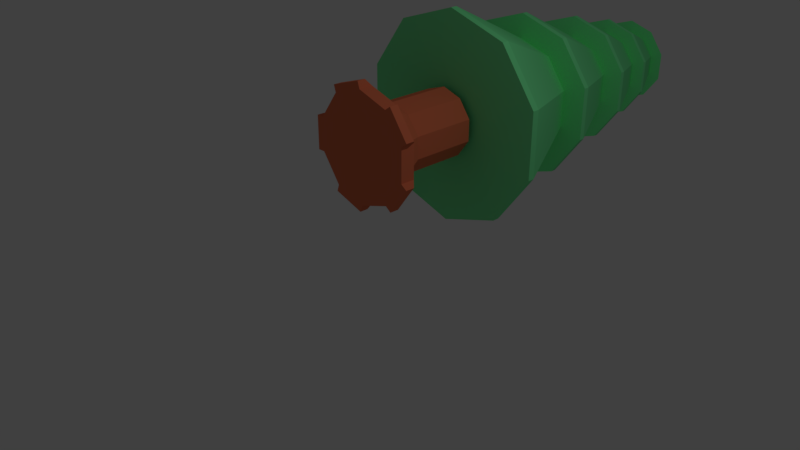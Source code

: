 # Source: pineTree.blend  (saved by Blender 2.78.0; exported with 4.5.12 LTS)
import bpy
from mathutils import Matrix  # noqa: F401  (used for matrix-valued properties, if any)

bpy.ops.wm.read_factory_settings(use_empty=True)
scene = bpy.context.scene
scene.name = 'Scene'

# ---- collections
col_collection_1 = bpy.data.collections.new('Collection 1'); scene.collection.children.link(col_collection_1)

# ---- materials (node trees are filled in below, after node groups)
mat_pinetreeleafcolor = bpy.data.materials.new('PineTreeLeafCOlor')
mat_pinetreeleafcolor.alpha_threshold = 0.0
mat_pinetreeleafcolor.use_transparent_shadow = False
mat_pinetreeleafcolor.diffuse_color = (0.2, 0.9, 0.35, 1.0)
mat_pinetreeleafcolor.roughness = 0.5
mat_pinetreebasecolor = bpy.data.materials.new('PineTreeBaseColor')
mat_pinetreebasecolor.alpha_threshold = 0.0
mat_pinetreebasecolor.use_transparent_shadow = False
mat_pinetreebasecolor.diffuse_color = (0.8, 0.1889, 0.09001, 1.0)
mat_pinetreebasecolor.roughness = 0.5

# ---- material node trees

# ---- world
world_world = bpy.data.worlds.new('World'); scene.world = world_world
world_world.color = (0.05088, 0.05088, 0.05088)
world_world.use_sun_shadow = False
world_world.sun_shadow_jitter_overblur = 0.0
world_world.cycles.sampling_method = 'MANUAL'

# ---- cameras
cam_camera = bpy.data.cameras.new('Camera')
cam_camera.clip_end = 100.0
cam_camera.lens = 35.0
cam_camera.sensor_width = 32.0
cam_camera.sensor_height = 18.0
cam_camera.ortho_scale = 7.314
cam_camera.dof.focus_distance = 0.0
cam_camera.dof.aperture_fstop = 128.0

# ---- lights
light_lamp = bpy.data.lights.new('Lamp', 'POINT')
light_lamp.transmission_factor = 0.0
light_lamp.cutoff_distance = 30.0
light_lamp.energy = 100.0
light_lamp.shadow_buffer_clip_start = 1.001
light_lamp.shadow_soft_size = 0.1
light_lamp.shadow_maximum_resolution = 0.006
light_lamp.use_absolute_resolution = True

# ---- meshes
me_cylinder_001 = bpy.data.meshes.new('Cylinder.001')
me_cylinder_001.from_pydata([(3.725e-09, -0.1054, 0.7167), (3.725e-09, 0.09463, 0.7167), (0.4408, -0.1054, 0.86), (0.4408, 0.09463, 0.86), (0.7133, -0.1054, 1.235), (0.7133, 0.09463, 1.235), (0.7133, -0.1054, 1.699), (0.7133, 0.09463, 1.699), (0.4408, -0.1054, 2.074), (0.4408, 0.09463, 2.074), (-6.333e-08, -0.1054, 2.217), (-6.333e-08, 0.09463, 2.217), (-0.4408, -0.1054, 2.074), (-0.4408, 0.09463, 2.074), (-0.7133, -0.1054, 1.699), (-0.7133, 0.09463, 1.699), (-0.7133, -0.1054, 1.235), (-0.7133, 0.09463, 1.235), (-0.4408, -0.1054, 0.86), (-0.4408, 0.09463, 0.86), (0.3533, 0.173, 0.9805), (7.451e-09, 0.173, 0.8657), (0.5716, 0.173, 1.281), (0.5716, 0.173, 1.652), (0.3533, 0.173, 1.953), (-4.47e-08, 0.173, 2.068), (-0.3533, 0.173, 1.953), (-0.5716, 0.173, 1.652), (-0.5716, 0.173, 1.281), (-0.3533, 0.173, 0.9805), (0.2793, 0.4195, 1.082), (7.451e-09, 0.4195, 0.9915), (0.452, 0.4195, 1.32), (0.452, 0.4195, 1.614), (0.2793, 0.4195, 1.851), (-3.353e-08, 0.4195, 1.942), (-0.2793, 0.4195, 1.851), (-0.452, 0.4195, 1.614), (-0.452, 0.4195, 1.32), (-0.2793, 0.4195, 1.082), (3.725e-09, -0.1054, 0.7167), (0.4408, -0.1054, 0.86), (0.4408, 0.09463, 0.86), (3.725e-09, 0.09463, 0.7167), (0.7133, -0.1054, 1.235), (0.7133, 0.09463, 1.235), (0.7133, -0.1054, 1.699), (0.7133, 0.09463, 1.699), (0.4408, -0.1054, 2.074), (0.4408, 0.09463, 2.074), (-6.333e-08, -0.1054, 2.217), (-6.333e-08, 0.09463, 2.217), (-0.4408, -0.1054, 2.074), (-0.4408, 0.09463, 2.074), (-0.7133, -0.1054, 1.699), (-0.7133, 0.09463, 1.699), (-0.7133, -0.1054, 1.235), (-0.7133, 0.09463, 1.235), (-0.4408, -0.1054, 0.86), (-0.4408, 0.09463, 0.86), (0.7133, 0.09463, 1.699), (0.7133, -0.1054, 1.699), (0.4408, -0.1054, 2.074), (0.4408, 0.09463, 2.074), (3.725e-09, -0.1054, 0.7167), (0.4408, -0.1054, 0.86), (0.4408, 0.09463, 0.86), (3.725e-09, 0.09463, 0.7167), (0.7133, -0.1054, 1.235), (0.7133, 0.09463, 1.235), (0.7133, -0.1054, 1.699), (0.7133, 0.09463, 1.699), (0.7133, 0.09463, 1.699), (0.7133, -0.1054, 1.699), (0.4408, -0.1054, 2.074), (0.4408, 0.09463, 2.074), (0.7942, 0.01486, 1.757), (0.7942, -0.1054, 1.757), (0.5217, -0.1054, 2.132), (0.5217, 0.01486, 2.132), (0.5217, 0.01913, 0.8012), (0.5217, -0.1054, 0.8012), (0.7942, -0.1054, 1.176), (0.7942, 0.01913, 1.176), (-0.0309, -0.1054, 0.6216), (-0.0309, 0.01308, 0.6216), (-0.4717, 0.01308, 0.7649), (-0.4717, -0.1054, 0.7649), (-0.8133, -0.007944, 1.699), (-0.8133, -0.1054, 1.699), (-0.8133, -0.1054, 1.235), (-0.8133, -0.007944, 1.235), (-0.0309, 0.007742, 2.312), (-0.0309, -0.1054, 2.312), (-0.4717, -0.1054, 2.169), (-0.4717, 0.007742, 2.169), (0.2793, 1.32, 1.082), (5.96e-08, 1.32, 0.9915), (0.452, 1.32, 1.32), (0.452, 1.32, 1.614), (0.2793, 1.32, 1.851), (1.863e-08, 1.32, 1.942), (-0.2793, 1.32, 1.851), (-0.452, 1.32, 1.614), (-0.452, 1.32, 1.32), (-0.2793, 1.32, 1.082), (-0.8435, 1.496, 0.3111), (-0.8435, 1.4, 0.3111), (-1.371, 1.496, 1.038), (-1.371, 1.4, 1.038), (-1.371, 1.496, 1.936), (-1.371, 1.4, 1.936), (-0.8435, 1.496, 2.663), (-0.8435, 1.4, 2.663), (0.01069, 1.496, 2.94), (0.01069, 1.4, 2.94), (0.8649, 1.496, 2.663), (0.8649, 1.4, 2.663), (1.393, 1.496, 1.936), (1.393, 1.4, 1.936), (1.393, 1.496, 1.038), (1.393, 1.4, 1.038), (0.8649, 1.496, 0.3111), (0.8649, 1.4, 0.3111), (0.01069, 1.496, 0.0336), (0.01069, 1.4, 0.0336), (0.01069, 1.496, 0.0336), (-0.8435, 1.496, 0.3111), (-1.371, 1.496, 1.038), (-1.371, 1.496, 1.936), (-0.8435, 1.496, 2.663), (0.01069, 1.496, 2.94), (0.8649, 1.496, 2.663), (1.393, 1.496, 1.936), (1.393, 1.496, 1.038), (0.8649, 1.496, 0.3111), (0.01069, 1.496, 0.0336), (-0.8435, 1.496, 0.3111), (-1.371, 1.496, 1.038), (-1.371, 1.496, 1.936), (-0.8435, 1.496, 2.663), (0.01069, 1.496, 2.94), (0.8649, 1.496, 2.663), (1.393, 1.496, 1.936), (1.393, 1.496, 1.038), (0.8649, 1.496, 0.3111), (0.01069, 2.996, 0.7602), (-0.4164, 2.996, 0.899), (-0.6804, 2.996, 1.262), (-0.6804, 2.996, 1.711), (-0.4164, 2.996, 2.075), (0.01069, 2.996, 2.213), (0.4378, 2.996, 2.075), (0.7018, 2.996, 1.711), (0.7018, 2.996, 1.262), (0.4378, 2.996, 0.899), (-0.6727, 2.888, 0.5463), (-0.6727, 2.811, 0.5463), (-1.095, 2.888, 1.128), (-1.095, 2.811, 1.128), (-1.095, 2.888, 1.846), (-1.095, 2.811, 1.846), (-0.6727, 2.888, 2.427), (-0.6727, 2.811, 2.427), (0.01069, 2.888, 2.649), (0.01069, 2.811, 2.649), (0.6941, 2.888, 2.427), (0.6941, 2.811, 2.427), (1.116, 2.888, 1.846), (1.116, 2.811, 1.846), (1.116, 2.888, 1.128), (1.116, 2.811, 1.128), (0.6941, 2.888, 0.5463), (0.6941, 2.811, 0.5463), (0.01069, 2.888, 0.3242), (0.01069, 2.811, 0.3242), (0.01069, 2.888, 0.3242), (-0.6727, 2.888, 0.5463), (-1.095, 2.888, 1.128), (-1.095, 2.888, 1.846), (-0.6727, 2.888, 2.427), (0.01069, 2.888, 2.649), (0.6941, 2.888, 2.427), (1.116, 2.888, 1.846), (1.116, 2.888, 1.128), (0.6941, 2.888, 0.5463), (0.01069, 2.888, 0.3242), (-0.6727, 2.888, 0.5463), (-1.095, 2.888, 1.128), (-1.095, 2.888, 1.846), (-0.6727, 2.888, 2.427), (0.01069, 2.888, 2.649), (0.6941, 2.888, 2.427), (1.116, 2.888, 1.846), (1.116, 2.888, 1.128), (0.6941, 2.888, 0.5463), (0.01069, 4.088, 0.9056), (-0.331, 4.088, 1.017), (-0.5422, 4.088, 1.307), (-0.5422, 4.088, 1.666), (-0.331, 4.088, 1.957), (0.01069, 4.088, 2.068), (0.3524, 4.088, 1.957), (0.5635, 4.088, 1.666), (0.5635, 4.088, 1.307), (0.3524, 4.088, 1.017), (-0.536, 4.051, 0.7344), (-0.536, 3.99, 0.7344), (-0.8739, 4.051, 1.199), (-0.8739, 3.99, 1.199), (-0.8739, 4.051, 1.774), (-0.8739, 3.99, 1.774), (-0.536, 4.051, 2.239), (-0.536, 3.99, 2.239), (0.01069, 4.051, 2.417), (0.01069, 3.99, 2.417), (0.5574, 4.051, 2.239), (0.5574, 3.99, 2.239), (0.8953, 4.051, 1.774), (0.8953, 3.99, 1.774), (0.8953, 4.051, 1.199), (0.8953, 3.99, 1.199), (0.5574, 4.051, 0.7344), (0.5574, 3.99, 0.7344), (0.01069, 4.051, 0.5568), (0.01069, 3.99, 0.5568), (0.01069, 4.051, 0.5568), (-0.536, 4.051, 0.7344), (-0.8739, 4.051, 1.199), (-0.8739, 4.051, 1.774), (-0.536, 4.051, 2.239), (0.01069, 4.051, 2.417), (0.5574, 4.051, 2.239), (0.8953, 4.051, 1.774), (0.8953, 4.051, 1.199), (0.5574, 4.051, 0.7344), (0.01069, 4.051, 0.5568), (-0.536, 4.051, 0.7344), (-0.8739, 4.051, 1.199), (-0.8739, 4.051, 1.774), (-0.536, 4.051, 2.239), (0.01069, 4.051, 2.417), (0.5574, 4.051, 2.239), (0.8953, 4.051, 1.774), (0.8953, 4.051, 1.199), (0.5574, 4.051, 0.7344), (0.01069, 5.011, 1.022), (-0.2627, 5.011, 1.111), (-0.4316, 5.011, 1.343), (-0.4316, 5.011, 1.631), (-0.2627, 5.011, 1.863), (0.01069, 5.011, 1.952), (0.284, 5.011, 1.863), (0.453, 5.011, 1.631), (0.453, 5.011, 1.343), (0.284, 5.011, 1.111), (-0.4267, 4.894, 0.8849), (-0.4267, 4.844, 0.8849), (-0.697, 4.894, 1.257), (-0.697, 4.844, 1.257), (-0.697, 4.894, 1.717), (-0.697, 4.844, 1.717), (-0.4267, 4.894, 2.089), (-0.4267, 4.844, 2.089), (0.01069, 4.894, 2.231), (0.01069, 4.844, 2.231), (0.448, 4.894, 2.089), (0.448, 4.844, 2.089), (0.7183, 4.894, 1.717), (0.7183, 4.844, 1.717), (0.7183, 4.894, 1.257), (0.7183, 4.844, 1.257), (0.448, 4.894, 0.8849), (0.448, 4.844, 0.8849), (0.01069, 4.894, 0.7428), (0.01069, 4.844, 0.7428), (0.01069, 4.894, 0.7428), (-0.4267, 4.894, 0.8849), (-0.697, 4.894, 1.257), (-0.697, 4.894, 1.717), (-0.4267, 4.894, 2.089), (0.01069, 4.894, 2.231), (0.448, 4.894, 2.089), (0.7183, 4.894, 1.717), (0.7183, 4.894, 1.257), (0.448, 4.894, 0.8849), (0.01069, 4.894, 0.7428), (-0.4267, 4.894, 0.8849), (-0.697, 4.894, 1.257), (-0.697, 4.894, 1.717), (-0.4267, 4.894, 2.089), (0.01069, 4.894, 2.231), (0.448, 4.894, 2.089), (0.7183, 4.894, 1.717), (0.7183, 4.894, 1.257), (0.448, 4.894, 0.8849), (0.01069, 5.662, 1.115), (-0.208, 5.662, 1.186), (-0.3431, 5.662, 1.372), (-0.3431, 5.662, 1.602), (-0.208, 5.662, 1.788), (0.01069, 5.662, 1.859), (0.2294, 5.662, 1.788), (0.3645, 5.662, 1.602), (0.3645, 5.662, 1.372), (0.2294, 5.662, 1.186), (0.01069, 5.526, 0.869), (-0.3525, 5.526, 0.987), (-0.5769, 5.526, 1.296), (-0.5769, 5.526, 1.678), (-0.3525, 5.526, 1.987), (0.01069, 5.526, 2.105), (0.3738, 5.526, 1.987), (0.5983, 5.526, 1.678), (0.5983, 5.526, 1.296), (0.3738, 5.526, 0.987), (0.01069, 6.298, 1.394), (-0.04397, 6.298, 1.412), (-0.07776, 6.298, 1.458), (-0.07776, 6.298, 1.516), (-0.04397, 6.298, 1.562), (0.01069, 6.298, 1.58), (0.06536, 6.298, 1.562), (0.09915, 6.298, 1.516), (0.09915, 6.298, 1.458), (0.06536, 6.298, 1.412)], [], [(12, 10, 50, 52), (8, 6, 46, 48), (7, 9, 49, 47), (3, 5, 45, 42), (0, 18, 58, 40), (16, 14, 54, 56), (2, 0, 40, 41), (15, 17, 57, 55), (9, 7, 23, 24), (11, 13, 53, 51), (19, 1, 43, 59), (0, 2, 4, 6, 8, 10, 12, 14, 16, 18), (24, 23, 33, 34), (19, 17, 28, 29), (11, 9, 24, 25), (1, 19, 29, 21), (13, 11, 25, 26), (5, 3, 20, 22), (15, 13, 26, 27), (7, 5, 22, 23), (3, 1, 21, 20), (17, 15, 27, 28), (30, 31, 97, 96), (29, 28, 38, 39), (22, 20, 30, 32), (27, 26, 36, 37), (25, 24, 34, 35), (21, 29, 39, 31), (23, 22, 32, 33), (28, 27, 37, 38), (20, 21, 31, 30), (26, 25, 35, 36), (62, 61, 73, 74), (40, 43, 67, 64), (47, 46, 70, 71), (48, 46, 61, 62), (48, 49, 51, 50), (53, 52, 94, 95), (52, 53, 55, 54), (56, 54, 89, 90), (56, 57, 59, 58), (43, 40, 84, 85), (4, 2, 41, 44), (17, 19, 59, 57), (9, 11, 51, 49), (13, 15, 55, 53), (18, 16, 56, 58), (5, 7, 47, 45), (10, 8, 48, 50), (14, 12, 52, 54), (1, 3, 42, 43), (6, 4, 44, 46), (63, 62, 74, 75), (47, 49, 63, 60), (49, 48, 62, 63), (46, 47, 60, 61), (64, 67, 66, 65), (69, 68, 82, 83), (68, 69, 71, 70), (73, 72, 76, 77), (46, 44, 68, 70), (41, 40, 64, 65), (42, 45, 69, 66), (60, 63, 75, 72), (45, 47, 71, 69), (43, 42, 66, 67), (61, 60, 72, 73), (44, 41, 65, 68), (77, 76, 79, 78), (74, 73, 77, 78), (72, 75, 79, 76), (75, 74, 78, 79), (81, 80, 83, 82), (65, 66, 80, 81), (68, 65, 81, 82), (66, 69, 83, 80), (87, 86, 85, 84), (58, 59, 86, 87), (40, 58, 87, 84), (59, 43, 85, 86), (89, 88, 91, 90), (55, 57, 91, 88), (57, 56, 90, 91), (54, 55, 88, 89), (93, 92, 95, 94), (50, 51, 92, 93), (52, 50, 93, 94), (51, 53, 95, 92), (96, 97, 105, 104, 103, 102, 101, 100, 99, 98), (36, 35, 101, 102), (34, 33, 99, 100), (39, 38, 104, 105), (32, 30, 96, 98), (37, 36, 102, 103), (35, 34, 100, 101), (31, 39, 105, 97), (33, 32, 98, 99), (38, 37, 103, 104), (122, 124, 126, 135), (107, 106, 124, 125), (109, 108, 106, 107), (107, 125, 123, 121, 119, 117, 115, 113, 111, 109), (111, 110, 108, 109), (113, 112, 110, 111), (115, 114, 112, 113), (117, 116, 114, 115), (119, 118, 116, 117), (121, 120, 118, 119), (123, 122, 120, 121), (125, 124, 122, 123), (126, 127, 137, 136), (118, 120, 134, 133), (110, 112, 130, 129), (120, 122, 135, 134), (112, 114, 131, 130), (124, 106, 127, 126), (114, 116, 132, 131), (106, 108, 128, 127), (116, 118, 133, 132), (108, 110, 129, 128), (138, 139, 149, 148), (131, 132, 142, 141), (129, 130, 140, 139), (134, 135, 145, 144), (127, 128, 138, 137), (132, 133, 143, 142), (130, 131, 141, 140), (135, 126, 136, 145), (128, 129, 139, 138), (133, 134, 144, 143), (146, 147, 148, 149, 150, 151, 152, 153, 154, 155), (143, 144, 154, 153), (136, 137, 147, 146), (141, 142, 152, 151), (139, 140, 150, 149), (144, 145, 155, 154), (137, 138, 148, 147), (142, 143, 153, 152), (140, 141, 151, 150), (145, 136, 146, 155), (172, 174, 176, 185), (157, 156, 174, 175), (159, 158, 156, 157), (157, 175, 173, 171, 169, 167, 165, 163, 161, 159), (161, 160, 158, 159), (163, 162, 160, 161), (165, 164, 162, 163), (167, 166, 164, 165), (169, 168, 166, 167), (171, 170, 168, 169), (173, 172, 170, 171), (175, 174, 172, 173), (176, 177, 187, 186), (168, 170, 184, 183), (160, 162, 180, 179), (170, 172, 185, 184), (162, 164, 181, 180), (174, 156, 177, 176), (164, 166, 182, 181), (156, 158, 178, 177), (166, 168, 183, 182), (158, 160, 179, 178), (188, 189, 199, 198), (181, 182, 192, 191), (179, 180, 190, 189), (184, 185, 195, 194), (177, 178, 188, 187), (182, 183, 193, 192), (180, 181, 191, 190), (185, 176, 186, 195), (178, 179, 189, 188), (183, 184, 194, 193), (196, 197, 198, 199, 200, 201, 202, 203, 204, 205), (193, 194, 204, 203), (186, 187, 197, 196), (191, 192, 202, 201), (189, 190, 200, 199), (194, 195, 205, 204), (187, 188, 198, 197), (192, 193, 203, 202), (190, 191, 201, 200), (195, 186, 196, 205), (222, 224, 226, 235), (207, 206, 224, 225), (209, 208, 206, 207), (207, 225, 223, 221, 219, 217, 215, 213, 211, 209), (211, 210, 208, 209), (213, 212, 210, 211), (215, 214, 212, 213), (217, 216, 214, 215), (219, 218, 216, 217), (221, 220, 218, 219), (223, 222, 220, 221), (225, 224, 222, 223), (226, 227, 237, 236), (218, 220, 234, 233), (210, 212, 230, 229), (220, 222, 235, 234), (212, 214, 231, 230), (224, 206, 227, 226), (214, 216, 232, 231), (206, 208, 228, 227), (216, 218, 233, 232), (208, 210, 229, 228), (238, 239, 249, 248), (231, 232, 242, 241), (229, 230, 240, 239), (234, 235, 245, 244), (227, 228, 238, 237), (232, 233, 243, 242), (230, 231, 241, 240), (235, 226, 236, 245), (228, 229, 239, 238), (233, 234, 244, 243), (246, 247, 248, 249, 250, 251, 252, 253, 254, 255), (243, 244, 254, 253), (236, 237, 247, 246), (241, 242, 252, 251), (239, 240, 250, 249), (244, 245, 255, 254), (237, 238, 248, 247), (242, 243, 253, 252), (240, 241, 251, 250), (245, 236, 246, 255), (272, 274, 276, 285), (257, 256, 274, 275), (259, 258, 256, 257), (257, 275, 273, 271, 269, 267, 265, 263, 261, 259), (261, 260, 258, 259), (263, 262, 260, 261), (265, 264, 262, 263), (267, 266, 264, 265), (269, 268, 266, 267), (271, 270, 268, 269), (273, 272, 270, 271), (275, 274, 272, 273), (276, 277, 287, 286), (268, 270, 284, 283), (260, 262, 280, 279), (270, 272, 285, 284), (262, 264, 281, 280), (274, 256, 277, 276), (264, 266, 282, 281), (256, 258, 278, 277), (266, 268, 283, 282), (258, 260, 279, 278), (288, 289, 299, 298), (281, 282, 292, 291), (279, 280, 290, 289), (284, 285, 295, 294), (277, 278, 288, 287), (282, 283, 293, 292), (280, 281, 291, 290), (285, 276, 286, 295), (278, 279, 289, 288), (283, 284, 294, 293), (296, 297, 298, 299, 300, 301, 302, 303, 304, 305), (293, 294, 304, 303), (286, 287, 297, 296), (291, 292, 302, 301), (289, 290, 300, 299), (294, 295, 305, 304), (287, 288, 298, 297), (292, 293, 303, 302), (290, 291, 301, 300), (295, 286, 296, 305), (306, 315, 314, 313, 312, 311, 310, 309, 308, 307), (308, 309, 319, 318), (316, 317, 318, 319, 320, 321, 322, 323, 324, 325), (313, 314, 324, 323), (306, 307, 317, 316), (311, 312, 322, 321), (309, 310, 320, 319), (314, 315, 325, 324), (307, 308, 318, 317), (312, 313, 323, 322), (310, 311, 321, 320), (315, 306, 316, 325)])
me_cylinder_001.polygons.foreach_set('material_index', [1, 1, 1, 1, 1, 1, 1, 1, 1, 1, 1, 1, 1, 1, 1, 1, 1, 1, 1, 1, 1, 1, 1, 1, 1, 1, 1, 1, 1, 1, 1, 1, 1, 1, 1, 1, 1, 1, 1, 1, 1, 1, 1, 1, 1, 1, 1, 1, 1, 1, 1, 1, 1, 1, 1, 1, 1, 1, 1, 1, 1, 1, 1, 1, 1, 1, 1, 1, 1, 1, 1, 1, 1, 1, 1, 1, 1, 1, 1, 1, 1, 1, 1, 1, 1, 1, 1, 1, 1, 1, 1, 1, 1, 1, 1, 1, 1, 1, 0, 0, 0, 0, 0, 0, 0, 0, 0, 0, 0, 0, 0, 0, 0, 0, 0, 0, 0, 0, 0, 0, 0, 0, 0, 0, 0, 0, 0, 0, 0, 0, 0, 0, 0, 0, 0, 0, 0, 0, 0, 0, 0, 0, 0, 0, 0, 0, 0, 0, 0, 0, 0, 0, 0, 0, 0, 0, 0, 0, 0, 0, 0, 0, 0, 0, 0, 0, 0, 0, 0, 0, 0, 0, 0, 0, 0, 0, 0, 0, 0, 0, 0, 0, 0, 0, 0, 0, 0, 0, 0, 0, 0, 0, 0, 0, 0, 0, 0, 0, 0, 0, 0, 0, 0, 0, 0, 0, 0, 0, 0, 0, 0, 0, 0, 0, 0, 0, 0, 0, 0, 0, 0, 0, 0, 0, 0, 0, 0, 0, 0, 0, 0, 0, 0, 0, 0, 0, 0, 0, 0, 0, 0, 0, 0, 0, 0, 0, 0, 0, 0, 0, 0, 0, 0, 0, 0, 0, 0, 0, 0, 0, 0, 0, 0, 0, 0, 0, 0, 0, 0, 0, 0, 0, 0, 0, 0, 0, 0, 0])
me_cylinder_001.materials.append(mat_pinetreeleafcolor)
me_cylinder_001.materials.append(mat_pinetreebasecolor)
me_cylinder_001.use_remesh_preserve_volume = False
me_cylinder_001.use_remesh_preserve_attributes = False
me_cylinder_001.use_mirror_vertex_groups = False
me_cylinder_001.update()

# ---- objects
ob_treeleaf = bpy.data.objects.new('treeLeaf', me_cylinder_001)
ob_lamp = bpy.data.objects.new('Lamp', light_lamp)
ob_camera = bpy.data.objects.new('Camera', cam_camera)

# ---- transforms, parenting, visibility, modifiers, constraints
ob_treeleaf.location = (0.0, 0.0, 0.0)
ob_treeleaf.lineart.crease_threshold = 0.0
ob_lamp.location = (4.076, 1.005, 5.904)
ob_lamp.rotation_euler = (0.6503, 0.05522, 1.866)
ob_lamp.lock_rotations_4d = False
ob_lamp.empty_display_type = 'ARROWS'
ob_lamp.color = (0.0, 0.0, 0.0, 0.0)
ob_lamp.lineart.crease_threshold = 0.0
ob_camera.location = (7.481, -6.508, 5.344)
ob_camera.rotation_euler = (1.109, 0.0, 0.8149)
ob_camera.lock_rotations_4d = False
ob_camera.empty_display_type = 'ARROWS'
ob_camera.color = (0.0, 0.0, 0.0, 0.0)
ob_camera.display_type = 'WIRE'
ob_camera.lineart.crease_threshold = 0.0

# ---- collection membership
col_collection_1.objects.link(ob_treeleaf)
col_collection_1.objects.link(ob_lamp)
col_collection_1.objects.link(ob_camera)

# ---- scene / render settings (as saved in the file)
scene.camera = ob_camera
scene.frame_start = 1; scene.frame_end = 250; scene.frame_set(1)
scene.render.engine = 'BLENDER_EEVEE_NEXT'
scene.render.resolution_percentage = 50
scene.render.dither_intensity = 0.0
scene.cycles.use_denoising = False
scene.cycles.samples = 128
scene.cycles.sampling_pattern = 'TABULATED_SOBOL'
scene.cycles.light_sampling_threshold = 0.0
scene.cycles.use_adaptive_sampling = False
scene.cycles.use_light_tree = False
scene.cycles.blur_glossy = 0.0
scene.cycles.sample_clamp_indirect = 0.0
scene.view_settings.view_transform = 'Standard'
bpy.context.view_layer.update()
